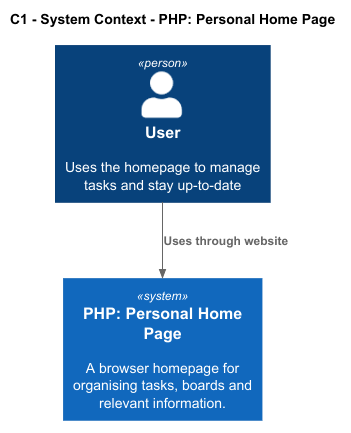

The diagram above was rendered by PlantUML. Its source (embedded in the PNG):
@startuml C1_Context
!include <C4/C4_Context>

title C1 - System Context - PHP: Personal Home Page

Person(user, "User", "Uses the homepage to manage tasks and stay up-to-date")

System(system, "PHP: Personal Home Page", "A browser homepage for organising tasks, boards and relevant information.")

Rel(user, system, "Uses through website")

@enduml